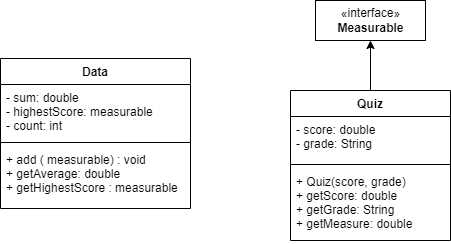

The diagram above was exported from draw.io. Its source (the exported page's mxGraphModel, read from the mxfile embedded in the PNG):
<mxGraphModel dx="1278" dy="547" grid="1" gridSize="10" guides="1" tooltips="1" connect="1" arrows="1" fold="1" page="1" pageScale="1" pageWidth="850" pageHeight="1100" math="0" shadow="0">
  <root>
    <mxCell id="0" />
    <mxCell id="1" parent="0" />
    <mxCell id="gJF-8or38I5YcFsdq51V-11" style="edgeStyle=orthogonalEdgeStyle;rounded=0;orthogonalLoop=1;jettySize=auto;html=1;entryX=0.5;entryY=1;entryDx=0;entryDy=0;" edge="1" parent="1" source="gJF-8or38I5YcFsdq51V-1" target="gJF-8or38I5YcFsdq51V-9">
      <mxGeometry relative="1" as="geometry" />
    </mxCell>
    <mxCell id="gJF-8or38I5YcFsdq51V-1" value="Quiz&#10;" style="swimlane;fontStyle=1;align=center;verticalAlign=top;childLayout=stackLayout;horizontal=1;startSize=26;horizontalStack=0;resizeParent=1;resizeParentMax=0;resizeLast=0;collapsible=1;marginBottom=0;" vertex="1" parent="1">
      <mxGeometry x="460" y="200" width="160" height="150" as="geometry" />
    </mxCell>
    <mxCell id="gJF-8or38I5YcFsdq51V-2" value="- score: double&#10;- grade: String" style="text;strokeColor=none;fillColor=none;align=left;verticalAlign=top;spacingLeft=4;spacingRight=4;overflow=hidden;rotatable=0;points=[[0,0.5],[1,0.5]];portConstraint=eastwest;" vertex="1" parent="gJF-8or38I5YcFsdq51V-1">
      <mxGeometry y="26" width="160" height="44" as="geometry" />
    </mxCell>
    <mxCell id="gJF-8or38I5YcFsdq51V-3" value="" style="line;strokeWidth=1;fillColor=none;align=left;verticalAlign=middle;spacingTop=-1;spacingLeft=3;spacingRight=3;rotatable=0;labelPosition=right;points=[];portConstraint=eastwest;" vertex="1" parent="gJF-8or38I5YcFsdq51V-1">
      <mxGeometry y="70" width="160" height="8" as="geometry" />
    </mxCell>
    <mxCell id="gJF-8or38I5YcFsdq51V-4" value="+ Quiz(score, grade)&#10;+ getScore: double&#10;+ getGrade: String&#10;+ getMeasure: double" style="text;strokeColor=none;fillColor=none;align=left;verticalAlign=top;spacingLeft=4;spacingRight=4;overflow=hidden;rotatable=0;points=[[0,0.5],[1,0.5]];portConstraint=eastwest;" vertex="1" parent="gJF-8or38I5YcFsdq51V-1">
      <mxGeometry y="78" width="160" height="72" as="geometry" />
    </mxCell>
    <mxCell id="gJF-8or38I5YcFsdq51V-5" value="Data" style="swimlane;fontStyle=1;align=center;verticalAlign=top;childLayout=stackLayout;horizontal=1;startSize=26;horizontalStack=0;resizeParent=1;resizeParentMax=0;resizeLast=0;collapsible=1;marginBottom=0;" vertex="1" parent="1">
      <mxGeometry x="170" y="168" width="190" height="150" as="geometry" />
    </mxCell>
    <mxCell id="gJF-8or38I5YcFsdq51V-6" value="- sum: double&#10;- highestScore: measurable&#10;- count: int" style="text;strokeColor=none;fillColor=none;align=left;verticalAlign=top;spacingLeft=4;spacingRight=4;overflow=hidden;rotatable=0;points=[[0,0.5],[1,0.5]];portConstraint=eastwest;" vertex="1" parent="gJF-8or38I5YcFsdq51V-5">
      <mxGeometry y="26" width="190" height="54" as="geometry" />
    </mxCell>
    <mxCell id="gJF-8or38I5YcFsdq51V-7" value="" style="line;strokeWidth=1;fillColor=none;align=left;verticalAlign=middle;spacingTop=-1;spacingLeft=3;spacingRight=3;rotatable=0;labelPosition=right;points=[];portConstraint=eastwest;" vertex="1" parent="gJF-8or38I5YcFsdq51V-5">
      <mxGeometry y="80" width="190" height="8" as="geometry" />
    </mxCell>
    <mxCell id="gJF-8or38I5YcFsdq51V-8" value="+ add ( measurable) : void&#10;+ getAverage: double&#10;+ getHighestScore : measurable" style="text;strokeColor=none;fillColor=none;align=left;verticalAlign=top;spacingLeft=4;spacingRight=4;overflow=hidden;rotatable=0;points=[[0,0.5],[1,0.5]];portConstraint=eastwest;" vertex="1" parent="gJF-8or38I5YcFsdq51V-5">
      <mxGeometry y="88" width="190" height="62" as="geometry" />
    </mxCell>
    <mxCell id="gJF-8or38I5YcFsdq51V-9" value="«interface»&lt;br&gt;&lt;b&gt;Measurable&lt;/b&gt;" style="html=1;" vertex="1" parent="1">
      <mxGeometry x="485" y="110" width="110" height="40" as="geometry" />
    </mxCell>
  </root>
</mxGraphModel>